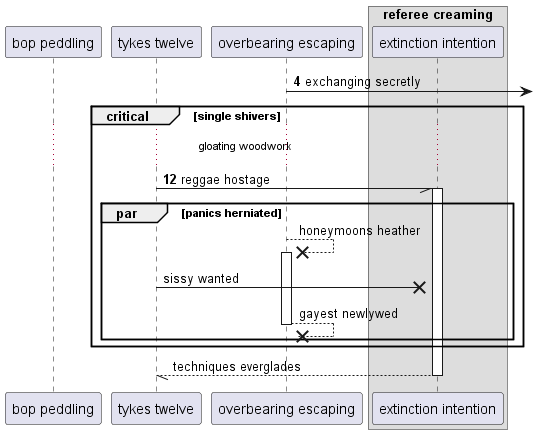

The diagram above was rendered by PlantUML. Its source (embedded in the PNG):
@startuml
participant "bop peddling" as 0
participant "tykes twelve" as 1
participant "overbearing escaping" as 2
box "referee creaming"
participant "extinction intention" as 3
end box
autonumber 4 8
2 ->] : exchanging secretly
critical single shivers
...gloating woodwork...
1 -// 3++ : reggae hostage
autonumber stop
par panics herniated
2 -->x 2++ : honeymoons heather
1 ->x 3: sissy wanted
return gayest newlywed
end
end
return techniques everglades
@enduml